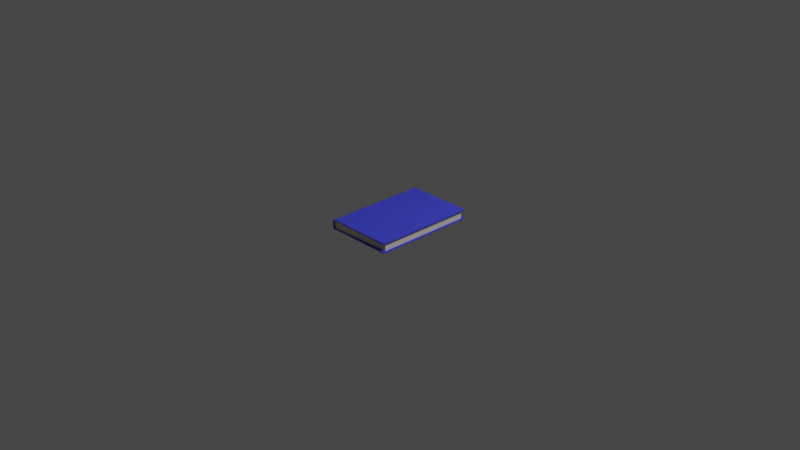 # Source: book2.blend  (saved by Blender 2.80.75; exported with 4.5.12 LTS)
import bpy
from mathutils import Matrix  # noqa: F401  (used for matrix-valued properties, if any)

bpy.ops.wm.read_factory_settings(use_empty=True)
scene = bpy.context.scene
scene.name = 'Scene'

# ---- collections
col_collection = bpy.data.collections.new('Collection'); scene.collection.children.link(col_collection)

# ---- materials (node trees are filled in below, after node groups)
mat_material_001 = bpy.data.materials.new('Material.001')
mat_material_001.use_transparent_shadow = False
mat_material_002 = bpy.data.materials.new('Material.002')
mat_material_002.use_transparent_shadow = False

# ---- material node trees
mat_material_001.use_nodes = True; mat_material_001.node_tree.nodes.clear()
_N = mat_material_001.node_tree.nodes; _L = mat_material_001.node_tree.links
n0 = _N.new('ShaderNodeOutputMaterial'); n0.name = 'Material Output'; n0.location = (300, 300)
n1 = _N.new('ShaderNodeBsdfPrincipled'); n1.name = 'Principled BSDF'; n1.location = (10, 300)
n1.distribution = 'GGX'
n1.subsurface_method = 'BURLEY'
n1.inputs[0].default_value = (0.05746, 0.06652, 0.8, 1.0)
n1.inputs[3].default_value = 1.45
n1.inputs[27].default_value = (0.0, 0.0, 0.0, 1.0)
n1.inputs[28].default_value = 1.0
_L.new(n1.outputs[0], n0.inputs[0])
n0.is_active_output = True
mat_material_002.use_nodes = True; mat_material_002.node_tree.nodes.clear()
_N = mat_material_002.node_tree.nodes; _L = mat_material_002.node_tree.links
n0 = _N.new('ShaderNodeOutputMaterial'); n0.name = 'Material Output'; n0.location = (300, 300)
n1 = _N.new('ShaderNodeBsdfPrincipled'); n1.name = 'Principled BSDF'; n1.location = (10, 300)
n1.distribution = 'GGX'
n1.subsurface_method = 'BURLEY'
n1.inputs[0].default_value = (0.8, 0.7299, 0.5953, 1.0)
n1.inputs[3].default_value = 1.45
n1.inputs[27].default_value = (0.0, 0.0, 0.0, 1.0)
n1.inputs[28].default_value = 1.0
_L.new(n1.outputs[0], n0.inputs[0])
n0.is_active_output = True

# ---- world
world_world = bpy.data.worlds.new('World'); scene.world = world_world
world_world.use_nodes = True; world_world.node_tree.nodes.clear()
_N = world_world.node_tree.nodes; _L = world_world.node_tree.links
n0 = _N.new('ShaderNodeOutputWorld'); n0.name = 'World Output'; n0.location = (300, 300)
n1 = _N.new('ShaderNodeBackground'); n1.name = 'Background'; n1.location = (10, 300)
n1.inputs[0].default_value = (0.05088, 0.05088, 0.05088, 1.0)
_L.new(n1.outputs[0], n0.inputs[0])
n0.is_active_output = True
world_world.color = (0.05088, 0.05088, 0.05088)
world_world.use_sun_shadow = False
world_world.sun_shadow_jitter_overblur = 0.0

# ---- cameras
cam_camera = bpy.data.cameras.new('Camera')
cam_camera.clip_end = 100.0
cam_camera.ortho_scale = 7.314

# ---- lights
light_light = bpy.data.lights.new('Light', 'POINT')
light_light.transmission_factor = 0.0
light_light.energy = 1000.0
light_light.shadow_soft_size = 0.1
light_light.shadow_maximum_resolution = 0.006
light_light.use_absolute_resolution = True

# ---- meshes
me_plane = bpy.data.meshes.new('Plane')
me_plane.from_pydata([(0.3205, 0.3123, -0.03002), (0.3205, -0.3122, -0.03002), (-0.2537, 0.3185, -0.02963), (0.3205, 0.0, -0.03002), (-0.2537, -0.3184, -0.02963), (-0.2537, -1.123e-09, -0.02963), (-0.268, 0.3149, -0.02522), (0.3205, 0.1522, -0.03002), (-0.2373, -0.3122, -0.03002), (-0.2373, 0.3123, -0.03002), (0.3205, -0.1522, -0.03002), (-0.268, -0.3155, -0.02522), (-0.2537, 0.1522, -0.02963), (-0.2537, -0.1522, -0.02963), (-0.268, -0.0002925, -0.02522), (-0.2373, 0.0, -0.03002), (-0.2373, -0.1522, -0.03002), (-0.268, -0.1525, -0.02522), (-0.268, 0.1519, -0.02522), (-0.2373, 0.1522, -0.03002), (0.3205, 0.3123, -0.02324), (0.3205, -0.3122, -0.02324), (0.3205, 0.0, -0.02324), (0.3205, 0.1522, -0.02324), (-0.2373, -0.3122, -0.02544), (-0.2373, 0.3123, -0.02544), (0.3205, -0.1522, -0.02324), (-0.2373, 0.0, -0.02544), (-0.2373, -0.1522, -0.02544), (-0.2373, 0.1522, -0.02544), (-0.2564, 0.315, -0.02525), (-0.2564, -0.0002286, -0.02525), (-0.2566, -0.3155, -0.02494), (-0.2566, -0.1524, -0.02515), (-0.2564, 0.152, -0.02525), (-0.2539, 0.3184, -0.02738), (-0.2539, 0.1522, -0.02738), (-0.2539, -0.1523, -0.02738), (-0.2539, -6.683e-05, -0.02738), (-0.2539, -0.3185, -0.02738), (0.3205, 0.3123, 0.03002), (-0.2695, 0.3149, 0.0), (0.3205, -0.3122, 0.03002), (-0.2695, -0.3155, 0.0), (-0.2537, 0.3185, 0.02963), (0.3205, 0.0, 0.03002), (-0.2537, -0.3184, 0.02963), (-0.2695, -0.0002925, 0.0), (-0.2537, -1.123e-09, 0.02963), (-0.268, 0.3149, 0.02522), (0.3205, 0.1522, 0.03002), (-0.2373, -0.3122, 0.03002), (-0.2695, -0.1525, 0.0), (-0.2373, 0.3123, 0.03002), (0.3205, -0.1522, 0.03002), (-0.268, -0.3155, 0.02522), (-0.2695, 0.1519, 0.0), (-0.2537, 0.1522, 0.02963), (-0.2537, -0.1522, 0.02963), (-0.268, -0.0002925, 0.02522), (-0.2373, 0.0, 0.03002), (-0.2373, -0.1522, 0.03002), (-0.268, -0.1525, 0.02522), (-0.268, 0.1519, 0.02522), (-0.2373, 0.1522, 0.03002), (0.3205, 0.3123, 0.02324), (0.3205, -0.3122, 0.02324), (0.3205, 0.0, 0.02324), (0.3205, 0.1522, 0.02324), (-0.2373, -0.3122, 0.02544), (-0.2373, 0.3123, 0.02544), (0.3205, -0.1522, 0.02324), (-0.2373, 0.0, 0.02544), (-0.2373, -0.1522, 0.02544), (-0.2373, 0.1522, 0.02544), (-0.2564, 0.315, 0.02525), (-0.2642, 0.3149, 0.0), (-0.2642, -0.1525, 0.0), (-0.2642, -0.3155, 0.0), (-0.2642, 0.1519, 0.0), (-0.2642, -0.0002925, 0.0), (-0.2564, -0.0002286, 0.02525), (-0.2566, -0.3155, 0.02494), (-0.2566, -0.1524, 0.02515), (-0.2564, 0.152, 0.02525), (-0.2539, 0.3184, 0.02738), (-0.2539, 0.1522, 0.02738), (-0.2539, -0.1523, 0.02738), (-0.2539, -6.683e-05, 0.02738), (-0.2539, -0.3185, 0.02738)], [], [(9, 19, 29, 25), (10, 3, 22, 26), (2, 12, 36, 35), (13, 4, 39, 37), (16, 8, 24, 28), (18, 6, 30, 34), (43, 11, 32, 78), (17, 14, 31, 33), (9, 2, 35, 25), (4, 8, 24, 39), (7, 0, 20, 23), (29, 23, 20, 25), (28, 26, 22, 27), (24, 21, 26, 28), (27, 22, 23, 29), (8, 1, 21, 24), (0, 9, 25, 20), (3, 7, 23, 22), (19, 15, 27, 29), (1, 10, 26, 21), (15, 16, 28, 27), (7, 3, 10, 1, 8, 16, 15, 19, 9, 0), (77, 33, 31, 80), (78, 32, 33, 77), (79, 34, 30, 76), (80, 31, 34, 79), (11, 17, 33, 32), (14, 18, 34, 31), (6, 41, 76, 30), (6, 18, 14, 17, 11, 43, 52, 47, 56, 41), (37, 28, 27, 38), (39, 24, 28, 37), (36, 29, 25, 35), (38, 27, 29, 36), (5, 13, 37, 38), (12, 5, 38, 36), (34, 36, 35, 30), (33, 37, 38, 31), (32, 39, 37, 33), (31, 38, 36, 34), (2, 6, 30, 35), (11, 4, 39, 32), (11, 17, 14, 18, 6, 2, 12, 5, 13, 4), (9, 19, 15, 16, 8, 4, 13, 5, 12, 2), (53, 70, 74, 64), (54, 71, 67, 45), (44, 85, 86, 57), (58, 87, 89, 46), (61, 73, 69, 51), (63, 84, 75, 49), (47, 80, 77, 52), (43, 78, 82, 55), (62, 83, 81, 59), (53, 70, 85, 44), (46, 89, 69, 51), (50, 68, 65, 40), (74, 70, 65, 68), (73, 72, 67, 71), (69, 73, 71, 66), (72, 74, 68, 67), (51, 69, 66, 42), (40, 65, 70, 53), (45, 67, 68, 50), (64, 74, 72, 60), (42, 66, 71, 54), (60, 72, 73, 61), (50, 40, 53, 64, 60, 61, 51, 42, 54, 45), (77, 80, 81, 83), (78, 77, 83, 82), (79, 76, 75, 84), (80, 79, 84, 81), (55, 82, 83, 62), (41, 76, 79, 56), (59, 81, 84, 63), (52, 77, 78, 43), (49, 75, 76, 41), (56, 79, 80, 47), (49, 41, 56, 47, 52, 43, 55, 62, 59, 63), (87, 88, 72, 73), (89, 87, 73, 69), (86, 85, 70, 74), (88, 86, 74, 72), (48, 88, 87, 58), (57, 86, 88, 48), (84, 75, 85, 86), (83, 81, 88, 87), (82, 83, 87, 89), (81, 84, 86, 88), (44, 85, 75, 49), (55, 82, 89, 46), (55, 46, 58, 48, 57, 44, 49, 63, 59, 62), (53, 44, 57, 48, 58, 46, 51, 61, 60, 64)])
_uv = me_plane.uv_layers.new(name='UVMap')
_uv.uv.foreach_set('vector', [0.75, 1.0, 0.75, 0.75, 0.75, 0.75, 0.75, 1.0, 0.0, 0.0, 0.0, 0.0, 0.0, 0.0, 0.0, 0.0, 0.5, 1.0, 0.5, 0.75, 0.5, 0.75, 0.5, 1.0, 0.5, 0.25, 0.5, 0.0, 0.5, 0.0, 0.5, 0.25, 0.75, 0.25, 0.75, 0.0, 0.75, 0.0, 0.75, 0.25, 0.25, 0.75, 0.25, 1.0, 0.25, 1.0, 0.25, 0.75, 0.0, 0.0, 0.0, 0.0, 0.0, 0.0, 0.0, 0.0, 0.25, 0.25, 0.25, 0.5, 0.25, 0.5, 0.25, 0.25, 0.0, 0.0, 0.0, 0.0, 0.0, 0.0, 0.0, 0.0, 0.0, 0.0, 0.0, 0.0, 0.0, 0.0, 0.0, 0.0, 0.0, 0.0, 0.0, 0.0, 0.0, 0.0, 0.0, 0.0, 0.75, 0.75, 1.0, 0.75, 1.0, 1.0, 0.75, 1.0, 0.75, 0.25, 1.0, 0.25, 1.0, 0.5, 0.75, 0.5, 0.75, 0.0, 1.0, 0.0, 1.0, 0.25, 0.75, 0.25, 0.75, 0.5, 1.0, 0.5, 1.0, 0.75, 0.75, 0.75, 0.0, 0.0, 0.0, 0.0, 0.0, 0.0, 0.0, 0.0, 0.0, 0.0, 0.0, 0.0, 0.0, 0.0, 0.0, 0.0, 0.0, 0.0, 0.0, 0.0, 0.0, 0.0, 0.0, 0.0, 0.75, 0.75, 0.75, 0.5, 0.75, 0.5, 0.75, 0.75, 0.0, 0.0, 0.0, 0.0, 0.0, 0.0, 0.0, 0.0, 0.75, 0.5, 0.75, 0.25, 0.75, 0.25, 0.75, 0.5, 0.0, 0.0, 0.0, 0.0, 0.0, 0.0, 0.0, 0.0, 0.0, 0.0, 0.0, 0.0, 0.0, 0.0, 0.0, 0.0, 0.0, 0.0, 0.0, 0.0, 0.0, 0.25, 0.25, 0.25, 0.25, 0.5, 0.0, 0.5, 0.0, 0.0, 0.25, 0.0, 0.25, 0.25, 0.0, 0.25, 0.0, 0.75, 0.25, 0.75, 0.25, 1.0, 0.0, 1.0, 0.0, 0.5, 0.25, 0.5, 0.25, 0.75, 0.0, 0.75, 0.25, 0.0, 0.25, 0.25, 0.25, 0.25, 0.25, 0.0, 0.25, 0.5, 0.25, 0.75, 0.25, 0.75, 0.25, 0.5, 0.0, 0.0, 0.0, 0.0, 0.0, 0.0, 0.0, 0.0, 0.0, 0.0, 0.0, 0.0, 0.0, 0.0, 0.0, 0.0, 0.0, 0.0, 0.0, 0.0, 0.0, 0.0, 0.0, 0.0, 0.0, 0.0, 0.0, 0.0, 0.5, 0.25, 0.75, 0.25, 0.75, 0.5, 0.5, 0.5, 0.5, 0.0, 0.75, 0.0, 0.75, 0.25, 0.5, 0.25, 0.5, 0.75, 0.75, 0.75, 0.75, 1.0, 0.5, 1.0, 0.5, 0.5, 0.75, 0.5, 0.75, 0.75, 0.5, 0.75, 0.5, 0.5, 0.5, 0.25, 0.5, 0.25, 0.5, 0.5, 0.5, 0.75, 0.5, 0.5, 0.5, 0.5, 0.5, 0.75, 0.25, 0.75, 0.5, 0.75, 0.5, 1.0, 0.25, 1.0, 0.25, 0.25, 0.5, 0.25, 0.5, 0.5, 0.25, 0.5, 0.25, 0.0, 0.5, 0.0, 0.5, 0.25, 0.25, 0.25, 0.25, 0.5, 0.5, 0.5, 0.5, 0.75, 0.25, 0.75, 0.0, 0.0, 0.0, 0.0, 0.0, 0.0, 0.0, 0.0, 0.0, 0.0, 0.0, 0.0, 0.0, 0.0, 0.0, 0.0, 0.0, 0.0, 0.0, 0.0, 0.0, 0.0, 0.0, 0.0, 0.0, 0.0, 0.0, 0.0, 0.0, 0.0, 0.0, 0.0, 0.0, 0.0, 0.0, 0.0, 0.0, 0.0, 0.0, 0.0, 0.0, 0.0, 0.0, 0.0, 0.0, 0.0, 0.0, 0.0, 0.0, 0.0, 0.0, 0.0, 0.0, 0.0, 0.0, 0.0, 0.75, 1.0, 0.75, 1.0, 0.75, 0.75, 0.75, 0.75, 0.0, 0.0, 0.0, 0.0, 0.0, 0.0, 0.0, 0.0, 0.5, 1.0, 0.5, 1.0, 0.5, 0.75, 0.5, 0.75, 0.5, 0.25, 0.5, 0.25, 0.5, 0.0, 0.5, 0.0, 0.75, 0.25, 0.75, 0.25, 0.75, 0.0, 0.75, 0.0, 0.25, 0.75, 0.25, 0.75, 0.25, 1.0, 0.25, 1.0, 0.0, 0.0, 0.0, 0.0, 0.0, 0.0, 0.0, 0.0, 0.0, 0.0, 0.0, 0.0, 0.0, 0.0, 0.0, 0.0, 0.25, 0.25, 0.25, 0.25, 0.25, 0.5, 0.25, 0.5, 0.0, 0.0, 0.0, 0.0, 0.0, 0.0, 0.0, 0.0, 0.0, 0.0, 0.0, 0.0, 0.0, 0.0, 0.0, 0.0, 0.0, 0.0, 0.0, 0.0, 0.0, 0.0, 0.0, 0.0, 0.75, 0.75, 0.75, 1.0, 1.0, 1.0, 1.0, 0.75, 0.75, 0.25, 0.75, 0.5, 1.0, 0.5, 1.0, 0.25, 0.75, 0.0, 0.75, 0.25, 1.0, 0.25, 1.0, 0.0, 0.75, 0.5, 0.75, 0.75, 1.0, 0.75, 1.0, 0.5, 0.0, 0.0, 0.0, 0.0, 0.0, 0.0, 0.0, 0.0, 0.0, 0.0, 0.0, 0.0, 0.0, 0.0, 0.0, 0.0, 0.0, 0.0, 0.0, 0.0, 0.0, 0.0, 0.0, 0.0, 0.75, 0.75, 0.75, 0.75, 0.75, 0.5, 0.75, 0.5, 0.0, 0.0, 0.0, 0.0, 0.0, 0.0, 0.0, 0.0, 0.75, 0.5, 0.75, 0.5, 0.75, 0.25, 0.75, 0.25, 0.0, 0.0, 0.0, 0.0, 0.0, 0.0, 0.0, 0.0, 0.0, 0.0, 0.0, 0.0, 0.0, 0.0, 0.0, 0.0, 0.0, 0.0, 0.0, 0.0, 0.0, 0.25, 0.0, 0.5, 0.25, 0.5, 0.25, 0.25, 0.0, 0.0, 0.0, 0.25, 0.25, 0.25, 0.25, 0.0, 0.0, 0.75, 0.0, 1.0, 0.25, 1.0, 0.25, 0.75, 0.0, 0.5, 0.0, 0.75, 0.25, 0.75, 0.25, 0.5, 0.25, 0.0, 0.25, 0.0, 0.25, 0.25, 0.25, 0.25, 0.0, 0.0, 0.0, 0.0, 0.0, 0.0, 0.0, 0.0, 0.25, 0.5, 0.25, 0.5, 0.25, 0.75, 0.25, 0.75, 0.0, 0.0, 0.0, 0.0, 0.0, 0.0, 0.0, 0.0, 0.0, 0.0, 0.0, 0.0, 0.0, 0.0, 0.0, 0.0, 0.0, 0.0, 0.0, 0.0, 0.0, 0.0, 0.0, 0.0, 0.0, 0.0, 0.0, 0.0, 0.0, 0.0, 0.0, 0.0, 0.0, 0.0, 0.0, 0.0, 0.0, 0.0, 0.0, 0.0, 0.0, 0.0, 0.0, 0.0, 0.5, 0.25, 0.5, 0.5, 0.75, 0.5, 0.75, 0.25, 0.5, 0.0, 0.5, 0.25, 0.75, 0.25, 0.75, 0.0, 0.5, 0.75, 0.5, 1.0, 0.75, 1.0, 0.75, 0.75, 0.5, 0.5, 0.5, 0.75, 0.75, 0.75, 0.75, 0.5, 0.5, 0.5, 0.5, 0.5, 0.5, 0.25, 0.5, 0.25, 0.5, 0.75, 0.5, 0.75, 0.5, 0.5, 0.5, 0.5, 0.25, 0.75, 0.25, 1.0, 0.5, 1.0, 0.5, 0.75, 0.25, 0.25, 0.25, 0.5, 0.5, 0.5, 0.5, 0.25, 0.25, 0.0, 0.25, 0.25, 0.5, 0.25, 0.5, 0.0, 0.25, 0.5, 0.25, 0.75, 0.5, 0.75, 0.5, 0.5, 0.0, 0.0, 0.0, 0.0, 0.0, 0.0, 0.0, 0.0, 0.0, 0.0, 0.0, 0.0, 0.0, 0.0, 0.0, 0.0, 0.0, 0.0, 0.0, 0.0, 0.0, 0.0, 0.0, 0.0, 0.0, 0.0, 0.0, 0.0, 0.0, 0.0, 0.0, 0.0, 0.0, 0.0, 0.0, 0.0, 0.0, 0.0, 0.0, 0.0, 0.0, 0.0, 0.0, 0.0, 0.0, 0.0, 0.0, 0.0, 0.0, 0.0, 0.0, 0.0, 0.0, 0.0, 0.0, 0.0])
me_plane.materials.append(mat_material_001)
me_plane.use_remesh_preserve_volume = False
me_plane.use_remesh_preserve_attributes = False
me_plane.use_mirror_vertex_groups = False
me_plane.update()
me_cube = bpy.data.meshes.new('Cube')
me_cube.from_pydata([(-0.9508, -3.677, -0.8659), (-0.946, -3.677, 0.8659), (-0.9508, 3.677, -0.8659), (-0.946, 3.677, 0.8659), (0.8311, -3.514, -0.8273), (0.8358, -3.514, 0.8273), (0.8311, 3.514, -0.8273), (0.8358, 3.514, 0.8273), (-0.9508, 0.0, -0.8659), (-0.9696, -3.677, 0.0), (-0.946, 0.0, 0.8659), (-0.9696, 3.677, 0.0), (-0.9696, 0.0, 0.0)], [], [(12, 10, 3, 11), (2, 11, 3, 7, 6), (6, 7, 5, 4), (4, 5, 1, 9, 0), (2, 6, 4, 0, 8), (7, 3, 10, 1, 5), (8, 12, 11, 2), (0, 9, 12, 8), (9, 1, 10, 12)])
_uv = me_cube.uv_layers.new(name='UVMap')
_uv.uv.foreach_set('vector', [0.5, 0.125, 0.625, 0.125, 0.625, 0.25, 0.5, 0.25, 0.375, 0.25, 0.5, 0.25, 0.625, 0.25, 0.625, 0.5, 0.375, 0.5, 0.375, 0.5, 0.625, 0.5, 0.625, 0.75, 0.375, 0.75, 0.375, 0.75, 0.625, 0.75, 0.625, 1.0, 0.5, 1.0, 0.375, 1.0, 0.125, 0.5, 0.375, 0.5, 0.375, 0.75, 0.125, 0.75, 0.125, 0.625, 0.625, 0.5, 0.875, 0.5, 0.875, 0.625, 0.875, 0.75, 0.625, 0.75, 0.375, 0.125, 0.5, 0.125, 0.5, 0.25, 0.375, 0.25, 0.375, 0.0, 0.5, 0.0, 0.5, 0.125, 0.375, 0.125, 0.5, 0.0, 0.625, 0.0, 0.625, 0.125, 0.5, 0.125])
me_cube.materials.append(mat_material_002)
me_cube.use_remesh_preserve_volume = False
me_cube.use_remesh_preserve_attributes = False
me_cube.use_mirror_vertex_groups = False
me_cube.update()

# ---- objects
ob_light = bpy.data.objects.new('Light', light_light)
ob_camera = bpy.data.objects.new('Camera', cam_camera)
ob_plane = bpy.data.objects.new('Plane', me_plane)
ob_cube = bpy.data.objects.new('Cube', me_cube)

# ---- transforms, parenting, visibility, modifiers, constraints
ob_light.location = (4.076, 1.005, 5.904)
ob_light.rotation_euler = (0.6503, 0.05522, 1.866)
ob_light.lock_rotations_4d = False
ob_light.empty_display_type = 'ARROWS'
ob_light.color = (0.0, 0.0, 0.0, 0.0)
ob_light.lineart.crease_threshold = 0.0
ob_camera.location = (7.359, -6.926, 4.958)
ob_camera.rotation_euler = (1.109, 0.0, 0.8149)
ob_camera.lock_rotations_4d = False
ob_camera.empty_display_type = 'ARROWS'
ob_camera.color = (0.0, 0.0, 0.0, 0.0)
ob_camera.display_type = 'WIRE'
ob_camera.lineart.crease_threshold = 0.0
ob_plane.location = (-0.0247, 0.0, 0.0)
ob_plane.scale = (1.267, 1.793, 1.793)
ob_plane.lineart.crease_threshold = 0.0
ob_cube.location = (0.02839, 0.0, 0.0)
ob_cube.scale = (0.4016, 0.1495, 0.05344)
ob_cube.lineart.crease_threshold = 0.0

# ---- collection membership
col_collection.objects.link(ob_light)
col_collection.objects.link(ob_camera)
col_collection.objects.link(ob_plane)
col_collection.objects.link(ob_cube)

# ---- scene / render settings (as saved in the file)
scene.camera = ob_camera
scene.frame_start = 1; scene.frame_end = 250; scene.frame_set(1)
scene.render.engine = 'BLENDER_EEVEE_NEXT'
scene.cycles.use_denoising = False
scene.cycles.samples = 128
scene.cycles.sampling_pattern = 'TABULATED_SOBOL'
scene.cycles.use_adaptive_sampling = False
scene.cycles.use_light_tree = False
scene.view_settings.view_transform = 'Filmic'
bpy.context.view_layer.update()
